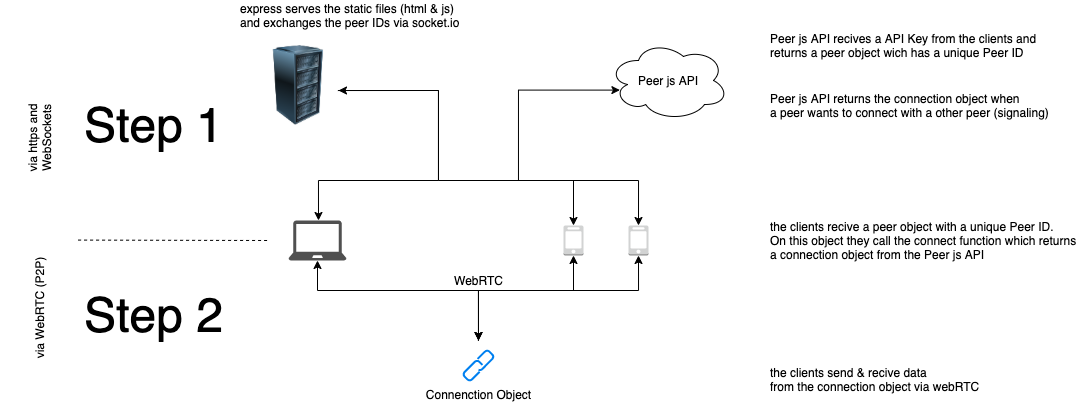

The diagram above was exported from draw.io. Its source (the exported page's mxGraphModel, read from the mxfile embedded in the PNG):
<mxGraphModel dx="497" dy="370" grid="1" gridSize="10" guides="1" tooltips="1" connect="1" arrows="1" fold="1" page="1" pageScale="1" pageWidth="1169" pageHeight="827" math="0" shadow="0">
  <root>
    <mxCell id="0" />
    <mxCell id="1" parent="0" />
    <mxCell id="R_k3bEjPuSnqSRAsUIJ5-3" style="edgeStyle=orthogonalEdgeStyle;rounded=0;orthogonalLoop=1;jettySize=auto;html=1;exitX=0.992;exitY=0.563;exitDx=0;exitDy=0;exitPerimeter=0;" parent="1" source="R_k3bEjPuSnqSRAsUIJ5-2" edge="1">
      <mxGeometry relative="1" as="geometry">
        <mxPoint x="320" y="240" as="targetPoint" />
        <Array as="points">
          <mxPoint x="440" y="110" />
          <mxPoint x="440" y="200" />
          <mxPoint x="320" y="200" />
        </Array>
      </mxGeometry>
    </mxCell>
    <mxCell id="R_k3bEjPuSnqSRAsUIJ5-9" style="edgeStyle=orthogonalEdgeStyle;rounded=0;orthogonalLoop=1;jettySize=auto;html=1;entryX=0.5;entryY=0;entryDx=0;entryDy=0;entryPerimeter=0;startArrow=classic;startFill=1;" parent="1" source="R_k3bEjPuSnqSRAsUIJ5-2" target="R_k3bEjPuSnqSRAsUIJ5-8" edge="1">
      <mxGeometry relative="1" as="geometry">
        <mxPoint x="575" y="240" as="targetPoint" />
        <Array as="points">
          <mxPoint x="440" y="110" />
          <mxPoint x="440" y="200" />
          <mxPoint x="575" y="200" />
        </Array>
      </mxGeometry>
    </mxCell>
    <mxCell id="R_k3bEjPuSnqSRAsUIJ5-2" value="" style="image;html=1;labelBackgroundColor=#ffffff;image=img/lib/clip_art/computers/Server_Rack_128x128.png" parent="1" vertex="1">
      <mxGeometry x="260" y="65" width="80" height="80" as="geometry" />
    </mxCell>
    <mxCell id="R_k3bEjPuSnqSRAsUIJ5-10" style="edgeStyle=orthogonalEdgeStyle;rounded=0;orthogonalLoop=1;jettySize=auto;html=1;startArrow=classic;startFill=1;" parent="1" source="R_k3bEjPuSnqSRAsUIJ5-4" edge="1">
      <mxGeometry relative="1" as="geometry">
        <mxPoint x="480" y="360" as="targetPoint" />
        <Array as="points">
          <mxPoint x="319" y="310" />
          <mxPoint x="480" y="310" />
          <mxPoint x="480" y="360" />
        </Array>
      </mxGeometry>
    </mxCell>
    <mxCell id="R_k3bEjPuSnqSRAsUIJ5-4" value="" style="pointerEvents=1;shadow=0;dashed=0;html=1;strokeColor=none;fillColor=#505050;labelPosition=center;verticalLabelPosition=bottom;verticalAlign=top;outlineConnect=0;align=center;shape=mxgraph.office.devices.laptop;" parent="1" vertex="1">
      <mxGeometry x="290" y="240" width="58" height="40" as="geometry" />
    </mxCell>
    <mxCell id="R_k3bEjPuSnqSRAsUIJ5-14" style="edgeStyle=orthogonalEdgeStyle;rounded=0;orthogonalLoop=1;jettySize=auto;html=1;exitX=0.5;exitY=1;exitDx=0;exitDy=0;exitPerimeter=0;startArrow=classic;startFill=1;" parent="1" source="R_k3bEjPuSnqSRAsUIJ5-6" edge="1">
      <mxGeometry relative="1" as="geometry">
        <mxPoint x="480" y="360" as="targetPoint" />
        <Array as="points">
          <mxPoint x="640" y="310" />
          <mxPoint x="480" y="310" />
        </Array>
      </mxGeometry>
    </mxCell>
    <mxCell id="vBuJE1B_3Vpxo7i51tAF-3" style="edgeStyle=orthogonalEdgeStyle;rounded=0;orthogonalLoop=1;jettySize=auto;html=1;exitX=0.5;exitY=0;exitDx=0;exitDy=0;exitPerimeter=0;entryX=0.095;entryY=0.62;entryDx=0;entryDy=0;entryPerimeter=0;startArrow=classic;startFill=1;" parent="1" source="R_k3bEjPuSnqSRAsUIJ5-6" target="vBuJE1B_3Vpxo7i51tAF-1" edge="1">
      <mxGeometry relative="1" as="geometry">
        <Array as="points">
          <mxPoint x="640" y="200" />
          <mxPoint x="520" y="200" />
          <mxPoint x="520" y="110" />
        </Array>
      </mxGeometry>
    </mxCell>
    <mxCell id="R_k3bEjPuSnqSRAsUIJ5-6" value="" style="outlineConnect=0;dashed=0;verticalLabelPosition=bottom;verticalAlign=top;align=center;html=1;shape=mxgraph.aws3.mobile_client;fillColor=#D2D3D3;gradientColor=none;" parent="1" vertex="1">
      <mxGeometry x="630" y="245" width="20" height="30" as="geometry" />
    </mxCell>
    <mxCell id="R_k3bEjPuSnqSRAsUIJ5-7" value="express serves the static files (html &amp;amp; js)&lt;br&gt;and exchanges the peer IDs via socket.io" style="text;html=1;resizable=0;autosize=1;align=left;verticalAlign=middle;points=[];fillColor=none;strokeColor=none;rounded=0;" parent="1" vertex="1">
      <mxGeometry x="240" y="20" width="230" height="30" as="geometry" />
    </mxCell>
    <mxCell id="R_k3bEjPuSnqSRAsUIJ5-12" style="edgeStyle=orthogonalEdgeStyle;rounded=0;orthogonalLoop=1;jettySize=auto;html=1;exitX=0.5;exitY=1;exitDx=0;exitDy=0;exitPerimeter=0;startArrow=classic;startFill=1;" parent="1" source="R_k3bEjPuSnqSRAsUIJ5-8" edge="1">
      <mxGeometry relative="1" as="geometry">
        <mxPoint x="480" y="360" as="targetPoint" />
        <Array as="points">
          <mxPoint x="575" y="310" />
          <mxPoint x="480" y="310" />
          <mxPoint x="480" y="360" />
        </Array>
      </mxGeometry>
    </mxCell>
    <mxCell id="R_k3bEjPuSnqSRAsUIJ5-8" value="" style="outlineConnect=0;dashed=0;verticalLabelPosition=bottom;verticalAlign=top;align=center;html=1;shape=mxgraph.aws3.mobile_client;fillColor=#D2D3D3;gradientColor=none;" parent="1" vertex="1">
      <mxGeometry x="565" y="245" width="20" height="30" as="geometry" />
    </mxCell>
    <mxCell id="R_k3bEjPuSnqSRAsUIJ5-11" value="" style="html=1;verticalLabelPosition=bottom;align=center;labelBackgroundColor=#ffffff;verticalAlign=top;strokeWidth=2;strokeColor=#0080F0;shadow=0;dashed=0;shape=mxgraph.ios7.icons.link;" parent="1" vertex="1">
      <mxGeometry x="465" y="370" width="30" height="30" as="geometry" />
    </mxCell>
    <mxCell id="R_k3bEjPuSnqSRAsUIJ5-15" value="WebRTC" style="text;html=1;resizable=0;autosize=1;align=center;verticalAlign=middle;points=[];fillColor=none;strokeColor=none;rounded=0;" parent="1" vertex="1">
      <mxGeometry x="450" y="290" width="60" height="20" as="geometry" />
    </mxCell>
    <mxCell id="R_k3bEjPuSnqSRAsUIJ5-16" value="Connenction Object" style="text;html=1;align=center;verticalAlign=middle;resizable=0;points=[];autosize=1;" parent="1" vertex="1">
      <mxGeometry x="420" y="404" width="120" height="20" as="geometry" />
    </mxCell>
    <mxCell id="R_k3bEjPuSnqSRAsUIJ5-17" value="the clients send &amp;amp; recive data &lt;br&gt;from the connection object via webRTC" style="text;html=1;resizable=0;autosize=1;align=left;verticalAlign=middle;points=[];fillColor=none;strokeColor=none;rounded=0;" parent="1" vertex="1">
      <mxGeometry x="770" y="384" width="220" height="30" as="geometry" />
    </mxCell>
    <mxCell id="R_k3bEjPuSnqSRAsUIJ5-18" value="&lt;font style=&quot;font-size: 48px&quot;&gt;Step 1&lt;/font&gt;" style="text;html=1;resizable=0;autosize=1;align=center;verticalAlign=middle;points=[];fillColor=none;strokeColor=none;rounded=0;" parent="1" vertex="1">
      <mxGeometry x="80" y="130" width="150" height="30" as="geometry" />
    </mxCell>
    <mxCell id="R_k3bEjPuSnqSRAsUIJ5-19" value="&lt;font style=&quot;font-size: 48px&quot;&gt;Step 2&lt;/font&gt;" style="text;html=1;resizable=0;autosize=1;align=center;verticalAlign=middle;points=[];fillColor=none;strokeColor=none;rounded=0;" parent="1" vertex="1">
      <mxGeometry x="80" y="320" width="150" height="30" as="geometry" />
    </mxCell>
    <mxCell id="R_k3bEjPuSnqSRAsUIJ5-20" value="" style="endArrow=none;dashed=1;html=1;fontColor=#808080;" parent="1" edge="1">
      <mxGeometry width="50" height="50" relative="1" as="geometry">
        <mxPoint x="79.58" y="259.58" as="sourcePoint" />
        <mxPoint x="270" y="260" as="targetPoint" />
      </mxGeometry>
    </mxCell>
    <mxCell id="vBuJE1B_3Vpxo7i51tAF-1" value="Peer js API" style="ellipse;shape=cloud;whiteSpace=wrap;html=1;" parent="1" vertex="1">
      <mxGeometry x="610" y="60" width="120" height="80" as="geometry" />
    </mxCell>
    <mxCell id="vBuJE1B_3Vpxo7i51tAF-2" style="edgeStyle=orthogonalEdgeStyle;rounded=0;orthogonalLoop=1;jettySize=auto;html=1;exitX=0.5;exitY=1;exitDx=0;exitDy=0;" parent="1" source="R_k3bEjPuSnqSRAsUIJ5-2" target="R_k3bEjPuSnqSRAsUIJ5-2" edge="1">
      <mxGeometry relative="1" as="geometry" />
    </mxCell>
    <mxCell id="vBuJE1B_3Vpxo7i51tAF-6" value="Peer js API recives a API Key from the clients and &lt;br&gt;returns a peer object wich has a unique Peer ID" style="text;html=1;resizable=0;autosize=1;align=left;verticalAlign=middle;points=[];fillColor=none;strokeColor=none;rounded=0;" parent="1" vertex="1">
      <mxGeometry x="770" y="50" width="280" height="30" as="geometry" />
    </mxCell>
    <mxCell id="vBuJE1B_3Vpxo7i51tAF-8" value="Peer js API returns the connection object when&lt;br&gt;a peer wants to connect with a other peer (signaling)" style="text;html=1;resizable=0;autosize=1;align=left;verticalAlign=middle;points=[];fillColor=none;strokeColor=none;rounded=0;" parent="1" vertex="1">
      <mxGeometry x="770" y="110" width="290" height="30" as="geometry" />
    </mxCell>
    <mxCell id="vBuJE1B_3Vpxo7i51tAF-9" value="via https and WebSockets" style="text;html=1;strokeColor=none;fillColor=none;align=center;verticalAlign=middle;whiteSpace=wrap;rounded=0;rotation=-90;" parent="1" vertex="1">
      <mxGeometry x="-30" y="120" width="140" height="75" as="geometry" />
    </mxCell>
    <mxCell id="vBuJE1B_3Vpxo7i51tAF-10" value="via WebRTC (P2P)" style="text;html=1;strokeColor=none;fillColor=none;align=center;verticalAlign=middle;whiteSpace=wrap;rounded=0;rotation=-90;" parent="1" vertex="1">
      <mxGeometry x="-30" y="290" width="140" height="75" as="geometry" />
    </mxCell>
    <mxCell id="0_iMqOblvnrTdWY2c1H2-1" value="the clients recive a peer object with a unique Peer ID. &lt;br&gt;On this object they call the connect function which returns&lt;br&gt;a connection object from the Peer js API" style="text;html=1;resizable=0;autosize=1;align=left;verticalAlign=middle;points=[];fillColor=none;strokeColor=none;rounded=0;" vertex="1" parent="1">
      <mxGeometry x="770" y="235" width="320" height="50" as="geometry" />
    </mxCell>
  </root>
</mxGraphModel>